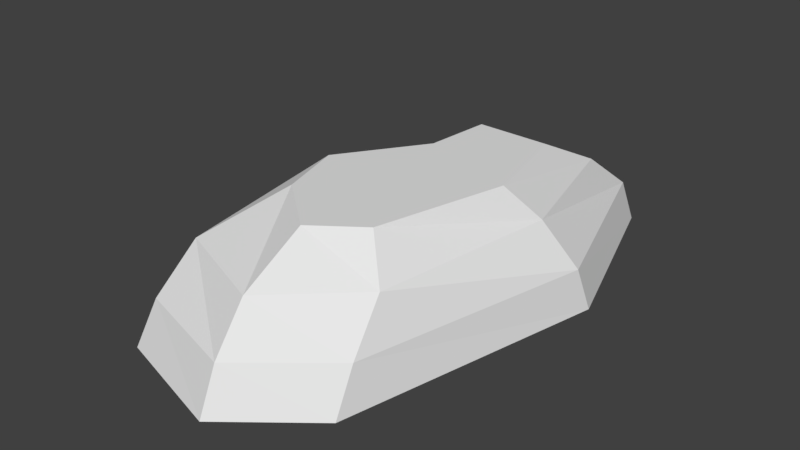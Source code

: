 # Source: LargeRock2.blend  (saved by Blender 2.79.0; exported with 4.5.12 LTS)
import bpy
from mathutils import Matrix  # noqa: F401  (used for matrix-valued properties, if any)

bpy.ops.wm.read_factory_settings(use_empty=True)
scene = bpy.context.scene
scene.name = 'Scene'

# ---- collections
col_collection_1 = bpy.data.collections.new('Collection 1'); scene.collection.children.link(col_collection_1)

# ---- materials (node trees are filled in below, after node groups)
mat_material = bpy.data.materials.new('Material')
mat_material.alpha_threshold = 0.0
mat_material.use_transparent_shadow = False
mat_material.roughness = 0.5
mat_material.line_color = (0.0, 0.0, 0.0, 1.0)

# ---- material node trees

# ---- world
world_world = bpy.data.worlds.new('World'); scene.world = world_world
world_world.color = (0.05088, 0.05088, 0.05088)
world_world.use_sun_shadow = False
world_world.sun_shadow_jitter_overblur = 0.0
world_world.cycles.sampling_method = 'MANUAL'

# ---- meshes
me_cube = bpy.data.meshes.new('Cube')
me_cube.from_pydata([(0.5943, 1.87, 0.7618), (-0.2949, 1.856, 0.7645), (-0.4558, 2.223, 0.0), (-0.1341, 1.284, 1.068), (0.7071, 2.496, 0.0), (0.5004, 1.271, 1.068), (1.24, 0.875, 0.0), (0.6983, 0.4139, 1.068), (0.7071, -1.453, 0.0), (0.4053, -0.7071, 1.068), (-8.742e-08, -2.021, 0.0), (-8.742e-08, -1.0, 1.068), (-1.034, -1.72, 0.0), (-0.5094, -0.5707, 1.068), (-1.53, 1.192e-08, 0.0), (-0.6726, 1.192e-08, 1.068), (-1.015, 0.7071, 0.0), (-0.1889, 0.7071, 1.068), (0.9071, 0.6445, 0.7645), (0.6651, -0.9445, 0.7645), (-8.742e-08, -1.562, 0.7645), (-0.8705, -1.214, 0.7645), (-1.059, 1.192e-08, 0.7645), (-0.6742, 0.7675, 0.7645), (0.6523, 2.368, 0.3822), (1.183, 0.7598, 0.3822), (0.7071, -1.266, 0.3822), (-8.742e-08, -1.851, 0.3822), (-0.9522, -1.564, 0.3822), (-1.398, 1.192e-08, 0.3822), (-0.4512, 2.137, 0.3822), (-0.8446, 0.7373, 0.3822)], [], [(8, 26, 27, 10), (24, 0, 18, 25), (1, 3, 5, 0), (6, 25, 26, 8), (25, 18, 19, 26), (0, 5, 7, 18), (12, 28, 29, 14), (26, 19, 20, 27), (18, 7, 9, 19), (14, 29, 31, 16), (27, 20, 21, 28), (19, 9, 11, 20), (16, 31, 30, 2), (28, 21, 22, 29), (20, 11, 13, 21), (2, 30, 24, 4), (29, 22, 23, 31), (21, 13, 15, 22), (5, 3, 17, 15, 13, 11, 9, 7), (31, 23, 1, 30), (22, 15, 17, 23), (10, 27, 28, 12), (30, 1, 0, 24), (23, 17, 3, 1), (2, 4, 6, 8, 10, 12, 14, 16), (4, 24, 25, 6)])
me_cube.materials.append(mat_material)
me_cube.use_remesh_preserve_volume = False
me_cube.use_remesh_preserve_attributes = False
me_cube.use_mirror_vertex_groups = False
me_cube.update()

# ---- objects
ob_largerock2 = bpy.data.objects.new('LargeRock2', me_cube)

# ---- transforms, parenting, visibility, modifiers, constraints
ob_largerock2.location = (0.0, 0.0, 0.0)
ob_largerock2.lock_rotations_4d = False
ob_largerock2.empty_display_type = 'ARROWS'
ob_largerock2.lineart.crease_threshold = 0.0

# ---- collection membership
col_collection_1.objects.link(ob_largerock2)

# ---- scene / render settings (as saved in the file)
scene.frame_start = 1; scene.frame_end = 250; scene.frame_set(1)
scene.render.engine = 'BLENDER_EEVEE_NEXT'
scene.render.resolution_percentage = 50
scene.render.dither_intensity = 0.0
scene.cycles.use_denoising = False
scene.cycles.samples = 128
scene.cycles.sampling_pattern = 'TABULATED_SOBOL'
scene.cycles.use_adaptive_sampling = False
scene.cycles.use_light_tree = False
scene.cycles.blur_glossy = 0.0
scene.cycles.sample_clamp_indirect = 0.0
scene.view_settings.view_transform = 'Standard'
bpy.context.view_layer.update()

# ---- added for rendering (the .blend has no active camera and no usable light): camera, sun
cam_auto = bpy.data.cameras.new('AutoCamera')
cam_auto.lens = 50.0
cam_auto.sensor_width = 36.0
cam_auto.clip_end = 1000.0
ob_auto_camera = bpy.data.objects.new('AutoCamera', cam_auto)
scene.collection.objects.link(ob_auto_camera)
ob_auto_camera.location = (4.856, -5.76382, 4.53499)
ob_auto_camera.rotation_euler = (1.09748, -7.21219e-08, 0.694738)
scene.camera = ob_auto_camera
light_auto_sun = bpy.data.lights.new('AutoSun', 'SUN')
light_auto_sun.energy = 3.0
light_auto_sun.angle = 0.0523599
ob_auto_sun = bpy.data.objects.new('AutoSun', light_auto_sun)
scene.collection.objects.link(ob_auto_sun)
ob_auto_sun.rotation_euler = (0.872665, 0.174533, 0.523599)
bpy.context.view_layer.update()
